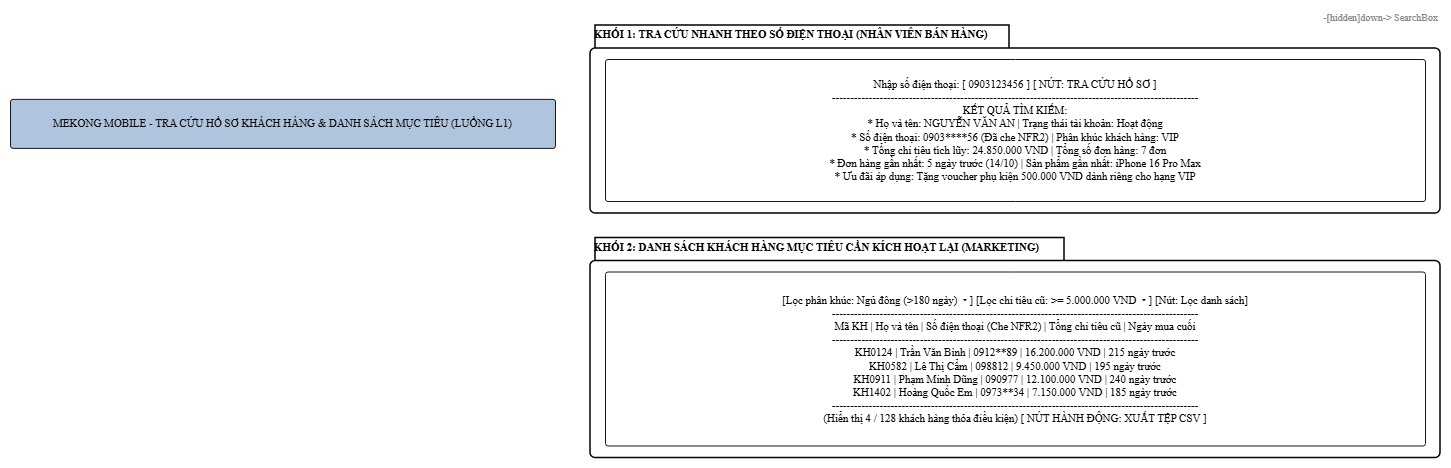

The diagram above was exported from draw.io. Its source (the exported page's mxGraphModel, read from the mxfile embedded in the PNG):
<mxGraphModel dx="1493" dy="903" grid="1" gridSize="10" guides="1" tooltips="1" connect="1" arrows="1" fold="1" page="1" pageScale="1" pageWidth="850" pageHeight="1100" math="0" shadow="0">
  <root>
    <mxCell id="0" />
    <mxCell id="1" parent="0" />
    <UserObject label="" plantUmlData="{&#10;  &quot;data&quot;: &quot;@startuml\nskinparam defaultFontName \&quot;DejaVu Sans\&quot;\nskinparam defaultFontSize 11\nskinparam roundcorner 5\n\nrectangle \&quot;MEKONG MOBILE - TRA CỨU HỒ SƠ KHÁCH HÀNG &amp; DANH SÁCH MỤC TIÊU (LUỒNG L1)\&quot; as Header #LightSteelBlue\n\npackage \&quot;KHỐI 1: TRA CỨU NHANH THEO SỐ ĐIỆN THOẠI (NHÂN VIÊN BÁN HÀNG)\&quot; {\n  rectangle \&quot;Nhập số điện thoại: [ 0903123456          ]   [ NÚT: TRA CỨU HỒ SƠ ]\\n----------------------------------------------------------------------------------------------------\\nKẾT QUẢ TÌM KIẾM:\\n  * Họ và tên: NGUYỄN VĂN AN                  | Trạng thái tài khoản: Hoạt động\\n  * Số điện thoại: 0903****56 (Đã che NFR2)   | Phân khúc khách hàng: VIP\\n  * Tổng chi tiêu tích lũy: 24.850.000 VND    | Tổng số đơn hàng: 7 đơn\\n  * Đơn hàng gần nhất: 5 ngày trước (14/10)   | Sản phẩm gần nhất: iPhone 16 Pro Max\\n  * Ưu đãi áp dụng: Tặng voucher phụ kiện 500.000 VND dành riêng cho hạng VIP\&quot; as SearchBox #White\n}\n\npackage \&quot;KHỐI 2: DANH SÁCH KHÁCH HÀNG MỤC TIÊU CẦN KÍCH HOẠT LẠI (MARKETING)\&quot; {\n  rectangle \&quot;[Lọc phân khúc: Ngủ đông (&gt;180 ngày) ▾]  [Lọc chi tiêu cũ: &gt;= 5.000.000 VND ▾]  [Nút: Lọc danh sách]\\n----------------------------------------------------------------------------------------------------\\nMã KH   | Họ và tên         | Số điện thoại (Che NFR2) | Tổng chi tiêu cũ | Ngày mua cuối\\n----------------------------------------------------------------------------------------------------\\nKH0124  | Trần Văn Bình     | 0912****89               | 16.200.000 VND   | 215 ngày trước\\nKH0582  | Lê Thị Cẩm        | 0988****12               |  9.450.000 VND   | 195 ngày trước\\nKH0911  | Phạm Minh Dũng    | 0909****77               | 12.100.000 VND   | 240 ngày trước\\nKH1402  | Hoàng Quốc Em     | 0973****34               |  7.150.000 VND   | 185 ngày trước\\n----------------------------------------------------------------------------------------------------\\n(Hiển thị 4 / 128 khách hàng thỏa điều kiện)             [ NÚT HÀNH ĐỘNG: XUẤT TỆP CSV ]\&quot; as TargetList #White\n}\n\nHeader -[hidden]down-&gt; SearchBox\nSearchBox -[hidden]down-&gt; TargetList\n@enduml&quot;,&#10;  &quot;config&quot;: null&#10;}" id="LuaMhtkD2LBJ10gpule9-163">
      <mxCell connectable="0" parent="1" style="group;transparentBounds=1;editIcon=1;lockedGroup=0;groupPadding=10;" vertex="1">
        <mxGeometry as="geometry" />
      </mxCell>
    </UserObject>
    <UserObject label="MEKONG MOBILE - TRA CỨU HỒ SƠ KHÁCH HÀNG &amp; DANH SÁCH MỤC TIÊU (LUỒNG L1)" plantUmlId="n_0" plantUmlBaseStyle="rounded=1;absoluteArcSize=1;arcSize=5;strokeWidth=1;fillColor=#B0C4DE;strokeColor=#181818;whiteSpace=wrap;fontSize=11;fontFamily=DejaVu Sans;" plantUmlBaseValue="MEKONG MOBILE - TRA CỨU HỒ SƠ KHÁCH HÀNG &amp; DANH SÁCH MỤC TIÊU (LUỒNG L1)" id="LuaMhtkD2LBJ10gpule9-164">
      <mxCell parent="LuaMhtkD2LBJ10gpule9-163" style="rounded=1;absoluteArcSize=1;arcSize=5;strokeWidth=1;fillColor=#B0C4DE;strokeColor=#181818;whiteSpace=wrap;fontSize=11;fontFamily=DejaVu Sans;" vertex="1">
        <mxGeometry height="49" width="545" x="840" y="118.88" as="geometry" />
      </mxCell>
    </UserObject>
    <UserObject label="KHỐI 1: TRA CỨU NHANH THEO SỐ ĐIỆN THOẠI (NHÂN VIÊN BÁN HÀNG)" plantUmlId="c_1" plantUmlBaseStyle="shape=folder;tabWidth=419;tabHeight=23;tabPosition=left;html=1;whiteSpace=wrap;fillColor=none;strokeColor=#000000;strokeWidth=1.5;fontSize=11;fontStyle=1;fontColor=#000000;align=left;verticalAlign=top;spacingLeft=2;spacingTop=-4;rounded=1;arcSize=5;absoluteArcSize=1;fontFamily=DejaVu Sans;" plantUmlBaseValue="KHỐI 1: TRA CỨU NHANH THEO SỐ ĐIỆN THOẠI (NHÂN VIÊN BÁN HÀNG)" id="LuaMhtkD2LBJ10gpule9-165">
      <mxCell parent="LuaMhtkD2LBJ10gpule9-163" style="shape=folder;tabWidth=419;tabHeight=23;tabPosition=left;html=1;whiteSpace=wrap;fillColor=none;strokeColor=#000000;strokeWidth=1.5;fontSize=11;fontStyle=1;fontColor=#000000;align=left;verticalAlign=top;spacingLeft=2;spacingTop=-4;rounded=1;arcSize=5;absoluteArcSize=1;fontFamily=DejaVu Sans;" vertex="1">
        <mxGeometry height="188" width="850" x="1420" y="45" as="geometry" />
      </mxCell>
    </UserObject>
    <UserObject label="Nhập số điện thoại: [ 0903123456          ]   [ NÚT: TRA CỨU HỒ SƠ ]&#10;----------------------------------------------------------------------------------------------------&#10;KẾT QUẢ TÌM KIẾM:&#10;  * Họ và tên: NGUYỄN VĂN AN                  | Trạng thái tài khoản: Hoạt động&#10;  * Số điện thoại: 0903****56 (Đã che NFR2)   | Phân khúc khách hàng: VIP&#10;  * Tổng chi tiêu tích lũy: 24.850.000 VND    | Tổng số đơn hàng: 7 đơn&#10;  * Đơn hàng gần nhất: 5 ngày trước (14/10)   | Sản phẩm gần nhất: iPhone 16 Pro Max&#10;  * Ưu đãi áp dụng: Tặng voucher phụ kiện 500.000 VND dành riêng cho hạng VIP" plantUmlId="n_2" plantUmlBaseStyle="rounded=1;absoluteArcSize=1;arcSize=5;strokeWidth=1;fillColor=#FFFFFF;strokeColor=#181818;whiteSpace=wrap;fontSize=11;fontFamily=DejaVu Sans;" plantUmlBaseValue="Nhập số điện thoại: [ 0903123456          ]   [ NÚT: TRA CỨU HỒ SƠ ]&#10;----------------------------------------------------------------------------------------------------&#10;KẾT QUẢ TÌM KIẾM:&#10;  * Họ và tên: NGUYỄN VĂN AN                  | Trạng thái tài khoản: Hoạt động&#10;  * Số điện thoại: 0903****56 (Đã che NFR2)   | Phân khúc khách hàng: VIP&#10;  * Tổng chi tiêu tích lũy: 24.850.000 VND    | Tổng số đơn hàng: 7 đơn&#10;  * Đơn hàng gần nhất: 5 ngày trước (14/10)   | Sản phẩm gần nhất: iPhone 16 Pro Max&#10;  * Ưu đãi áp dụng: Tặng voucher phụ kiện 500.000 VND dành riêng cho hạng VIP" id="LuaMhtkD2LBJ10gpule9-166">
      <mxCell parent="LuaMhtkD2LBJ10gpule9-165" style="rounded=1;absoluteArcSize=1;arcSize=5;strokeWidth=1;fillColor=#FFFFFF;strokeColor=#181818;whiteSpace=wrap;fontSize=11;fontFamily=DejaVu Sans;" vertex="1">
        <mxGeometry height="142" width="820" x="15" y="34" as="geometry" />
      </mxCell>
    </UserObject>
    <UserObject label="KHỐI 2: DANH SÁCH KHÁCH HÀNG MỤC TIÊU CẦN KÍCH HOẠT LẠI (MARKETING)" plantUmlId="c_3" plantUmlBaseStyle="shape=folder;tabWidth=474;tabHeight=23;tabPosition=left;html=1;whiteSpace=wrap;fillColor=none;strokeColor=#000000;strokeWidth=1.5;fontSize=11;fontStyle=1;fontColor=#000000;align=left;verticalAlign=top;spacingLeft=2;spacingTop=-4;rounded=1;arcSize=5;absoluteArcSize=1;fontFamily=DejaVu Sans;" plantUmlBaseValue="KHỐI 2: DANH SÁCH KHÁCH HÀNG MỤC TIÊU CẦN KÍCH HOẠT LẠI (MARKETING)" id="LuaMhtkD2LBJ10gpule9-167">
      <mxCell parent="LuaMhtkD2LBJ10gpule9-163" style="shape=folder;tabWidth=474;tabHeight=23;tabPosition=left;html=1;whiteSpace=wrap;fillColor=none;strokeColor=#000000;strokeWidth=1.5;fontSize=11;fontStyle=1;fontColor=#000000;align=left;verticalAlign=top;spacingLeft=2;spacingTop=-4;rounded=1;arcSize=5;absoluteArcSize=1;fontFamily=DejaVu Sans;" vertex="1">
        <mxGeometry height="220" width="850" x="1420" y="257.5" as="geometry" />
      </mxCell>
    </UserObject>
    <UserObject label="[Lọc phân khúc: Ngủ đông (&gt;180 ngày) ▾]  [Lọc chi tiêu cũ: &gt;= 5.000.000 VND ▾]  [Nút: Lọc danh sách]&#10;----------------------------------------------------------------------------------------------------&#10;Mã KH   | Họ và tên         | Số điện thoại (Che NFR2) | Tổng chi tiêu cũ | Ngày mua cuối&#10;----------------------------------------------------------------------------------------------------&#10;KH0124  | Trần Văn Bình     | 0912**89               | 16.200.000 VND   | 215 ngày trước&#10;KH0582  | Lê Thị Cẩm        | 098812               |  9.450.000 VND   | 195 ngày trước&#10;KH0911  | Phạm Minh Dũng    | 090977               | 12.100.000 VND   | 240 ngày trước&#10;KH1402  | Hoàng Quốc Em     | 0973**34               |  7.150.000 VND   | 185 ngày trước&#10;----------------------------------------------------------------------------------------------------&#10;(Hiển thị 4 / 128 khách hàng thỏa điều kiện)             [ NÚT HÀNH ĐỘNG: XUẤT TỆP CSV ]" plantUmlId="n_4" plantUmlBaseStyle="rounded=1;absoluteArcSize=1;arcSize=5;strokeWidth=1;fillColor=#FFFFFF;strokeColor=#181818;whiteSpace=wrap;fontSize=11;fontFamily=DejaVu Sans;" plantUmlBaseValue="[Lọc phân khúc: Ngủ đông (&gt;180 ngày) ▾]  [Lọc chi tiêu cũ: &gt;= 5.000.000 VND ▾]  [Nút: Lọc danh sách]&#10;----------------------------------------------------------------------------------------------------&#10;Mã KH   | Họ và tên         | Số điện thoại (Che NFR2) | Tổng chi tiêu cũ | Ngày mua cuối&#10;----------------------------------------------------------------------------------------------------&#10;KH0124  | Trần Văn Bình     | 0912**89               | 16.200.000 VND   | 215 ngày trước&#10;KH0582  | Lê Thị Cẩm        | 098812               |  9.450.000 VND   | 195 ngày trước&#10;KH0911  | Phạm Minh Dũng    | 090977               | 12.100.000 VND   | 240 ngày trước&#10;KH1402  | Hoàng Quốc Em     | 0973**34               |  7.150.000 VND   | 185 ngày trước&#10;----------------------------------------------------------------------------------------------------&#10;(Hiển thị 4 / 128 khách hàng thỏa điều kiện)             [ NÚT HÀNH ĐỘNG: XUẤT TỆP CSV ]" id="LuaMhtkD2LBJ10gpule9-168">
      <mxCell parent="LuaMhtkD2LBJ10gpule9-167" style="rounded=1;absoluteArcSize=1;arcSize=5;strokeWidth=1;fillColor=#FFFFFF;strokeColor=#181818;whiteSpace=wrap;fontSize=11;fontFamily=DejaVu Sans;" vertex="1">
        <mxGeometry height="174" width="820" x="15" y="34" as="geometry" />
      </mxCell>
    </UserObject>
    <UserObject label="-[hidden]down-&amp;gt; SearchBox" plantUmlId="header_0" plantUmlBaseStyle="text;html=1;fillColor=none;strokeColor=none;fontSize=10;fontColor=#888888;align=right;verticalAlign=middle;whiteSpace=wrap;fontFamily=DejaVu Sans;" plantUmlBaseValue="-[hidden]down-&amp;gt; SearchBox" id="LuaMhtkD2LBJ10gpule9-169">
      <mxCell parent="LuaMhtkD2LBJ10gpule9-163" style="text;html=1;fillColor=none;strokeColor=none;fontSize=10;fontColor=#888888;align=right;verticalAlign=middle;whiteSpace=wrap;fontFamily=DejaVu Sans;" vertex="1">
        <mxGeometry height="13" width="145" x="2125" y="30" as="geometry" />
      </mxCell>
    </UserObject>
  </root>
</mxGraphModel>